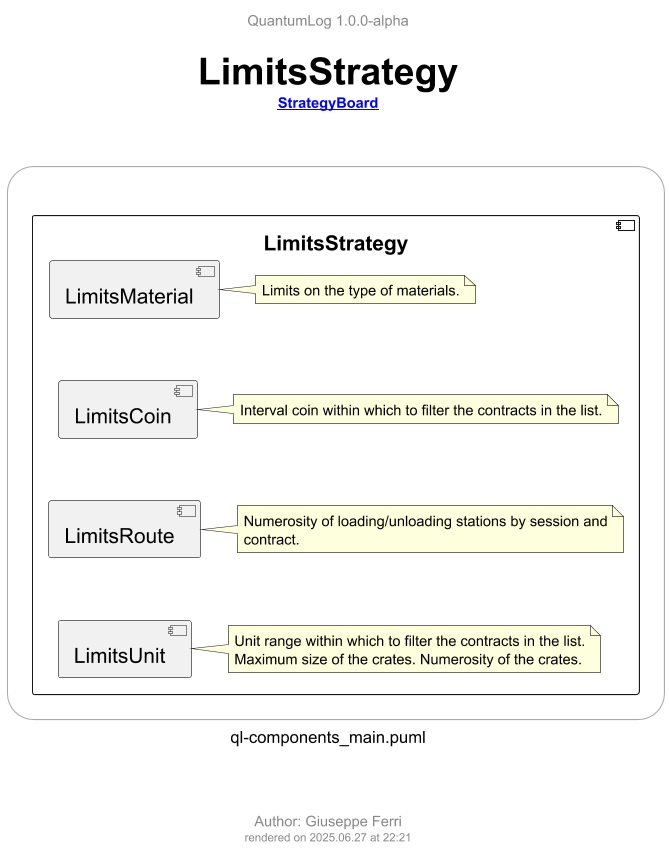

The diagram above was rendered by PlantUML. Its source (embedded in the PNG):
@startuml ql-components_main_limitsstrategy
!$title = "LimitsStrategy"
!$rootLink = "[[ql-components_main_strategyboard.png {go to StrategyBoard diagram} StrategyBoard]]"
!$author = "Giuseppe Ferri"

!include ../templates/ql-template-main.iuml
!include ../templates/styles/ql-style-lib.iuml

rectangle r <<frame>> {

  component [LimitsStrategy] {

      component [LimitsMaterial]
        !$note = "Limits on the type of materials."
        $qlNoteRel(nLimitsMaterial, [LimitsMaterial], ".l.", $note)

      component [LimitsCoin]
        !$note = "Interval coin within which to filter the contracts in the list."
        $qlNoteRel(nLimitsCoin, [LimitsCoin], ".l.", $note)

      component [LimitsRoute]
        !$note = "Numerosity of loading/unloading stations by session and contract."
        $qlNoteRel(nLimitsRoute, [LimitsRoute], ".l.", $note)

      component [LimitsUnit]
        !$note = "Unit range within which to filter the contracts in the list. Maximum size of the crates. Numerosity of the crates."
        $qlNoteRel(nLimitsUnit, [LimitsUnit], ".l.", $note)
  }

}

' top to bottom direction
LimitsMaterial -[hidden]-> LimitsCoin
LimitsCoin -[hidden]-> LimitsRoute
LimitsRoute -[hidden]-> LimitsUnit

@enduml